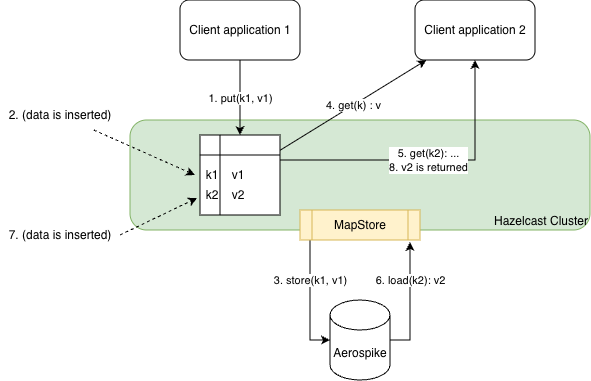

The diagram above was exported from draw.io. Its source (the exported page's mxGraphModel, read from the mxfile embedded in the PNG):
<mxGraphModel dx="746" dy="499" grid="1" gridSize="10" guides="1" tooltips="1" connect="1" arrows="1" fold="1" page="1" pageScale="1" pageWidth="1169" pageHeight="827" math="0" shadow="0">
  <root>
    <mxCell id="0" />
    <mxCell id="1" parent="0" />
    <mxCell id="AMSfNqbP0kPFrPF2VziV-1" value="Hazelcast Cluster" style="rounded=1;whiteSpace=wrap;html=1;verticalAlign=bottom;align=right;fillColor=#d5e8d4;strokeColor=#82b366;" vertex="1" parent="1">
      <mxGeometry x="240" y="170" width="460" height="110" as="geometry" />
    </mxCell>
    <mxCell id="AMSfNqbP0kPFrPF2VziV-3" value="3. store(k1, v1)" style="edgeStyle=orthogonalEdgeStyle;rounded=0;orthogonalLoop=1;jettySize=auto;html=1;startArrow=classic;startFill=1;endArrow=none;endFill=0;" edge="1" parent="1" source="AMSfNqbP0kPFrPF2VziV-2" target="AMSfNqbP0kPFrPF2VziV-4">
      <mxGeometry x="0.3333" relative="1" as="geometry">
        <mxPoint x="420" y="300" as="targetPoint" />
        <Array as="points">
          <mxPoint x="420" y="390" />
        </Array>
        <mxPoint as="offset" />
      </mxGeometry>
    </mxCell>
    <mxCell id="AMSfNqbP0kPFrPF2VziV-2" value="Aerospike" style="shape=cylinder3;whiteSpace=wrap;html=1;boundedLbl=1;backgroundOutline=1;size=15;" vertex="1" parent="1">
      <mxGeometry x="440" y="350" width="60" height="80" as="geometry" />
    </mxCell>
    <mxCell id="AMSfNqbP0kPFrPF2VziV-4" value="MapStore" style="shape=process;whiteSpace=wrap;html=1;backgroundOutline=1;fillColor=#fff2cc;strokeColor=#d6b656;" vertex="1" parent="1">
      <mxGeometry x="410" y="260" width="120" height="30" as="geometry" />
    </mxCell>
    <mxCell id="AMSfNqbP0kPFrPF2VziV-13" value="5. get(k2): ...&lt;div&gt;8. v2 is returned&lt;/div&gt;" style="edgeStyle=orthogonalEdgeStyle;rounded=0;orthogonalLoop=1;jettySize=auto;html=1;startArrow=classic;startFill=1;endArrow=none;endFill=0;" edge="1" parent="1" source="AMSfNqbP0kPFrPF2VziV-5" target="AMSfNqbP0kPFrPF2VziV-8">
      <mxGeometry relative="1" as="geometry">
        <Array as="points">
          <mxPoint x="585" y="210" />
        </Array>
      </mxGeometry>
    </mxCell>
    <mxCell id="AMSfNqbP0kPFrPF2VziV-5" value="Client application 2" style="rounded=1;whiteSpace=wrap;html=1;" vertex="1" parent="1">
      <mxGeometry x="525" y="50" width="120" height="60" as="geometry" />
    </mxCell>
    <mxCell id="AMSfNqbP0kPFrPF2VziV-7" value="1. put(k1, v1)" style="edgeStyle=orthogonalEdgeStyle;rounded=0;orthogonalLoop=1;jettySize=auto;html=1;" edge="1" parent="1" source="AMSfNqbP0kPFrPF2VziV-6" target="AMSfNqbP0kPFrPF2VziV-8">
      <mxGeometry relative="1" as="geometry">
        <mxPoint x="370" y="160" as="targetPoint" />
      </mxGeometry>
    </mxCell>
    <mxCell id="AMSfNqbP0kPFrPF2VziV-6" value="Client application 1" style="rounded=1;whiteSpace=wrap;html=1;" vertex="1" parent="1">
      <mxGeometry x="290" y="50" width="120" height="60" as="geometry" />
    </mxCell>
    <mxCell id="AMSfNqbP0kPFrPF2VziV-12" value="4. get(k) : v" style="rounded=0;orthogonalLoop=1;jettySize=auto;html=1;" edge="1" parent="1" source="AMSfNqbP0kPFrPF2VziV-8" target="AMSfNqbP0kPFrPF2VziV-5">
      <mxGeometry relative="1" as="geometry" />
    </mxCell>
    <mxCell id="AMSfNqbP0kPFrPF2VziV-8" value="" style="shape=internalStorage;whiteSpace=wrap;html=1;backgroundOutline=1;" vertex="1" parent="1">
      <mxGeometry x="310" y="185" width="80" height="80" as="geometry" />
    </mxCell>
    <mxCell id="AMSfNqbP0kPFrPF2VziV-9" value="k1&amp;nbsp; &amp;nbsp; v1" style="text;html=1;whiteSpace=wrap;strokeColor=none;fillColor=none;align=center;verticalAlign=middle;rounded=0;" vertex="1" parent="1">
      <mxGeometry x="305" y="210" width="60" height="30" as="geometry" />
    </mxCell>
    <mxCell id="AMSfNqbP0kPFrPF2VziV-11" style="rounded=0;orthogonalLoop=1;jettySize=auto;html=1;entryX=0;entryY=0.5;entryDx=0;entryDy=0;dashed=1;" edge="1" parent="1" source="AMSfNqbP0kPFrPF2VziV-10" target="AMSfNqbP0kPFrPF2VziV-9">
      <mxGeometry relative="1" as="geometry" />
    </mxCell>
    <mxCell id="AMSfNqbP0kPFrPF2VziV-10" value="2. (data is inserted)" style="text;html=1;whiteSpace=wrap;strokeColor=none;fillColor=none;align=center;verticalAlign=middle;rounded=0;" vertex="1" parent="1">
      <mxGeometry x="110" y="150" width="120" height="30" as="geometry" />
    </mxCell>
    <mxCell id="AMSfNqbP0kPFrPF2VziV-16" value="6. load(k2): v2" style="edgeStyle=orthogonalEdgeStyle;rounded=0;orthogonalLoop=1;jettySize=auto;html=1;exitX=1;exitY=0.5;exitDx=0;exitDy=0;exitPerimeter=0;" edge="1" parent="1" source="AMSfNqbP0kPFrPF2VziV-2">
      <mxGeometry x="0.3559" relative="1" as="geometry">
        <mxPoint x="520" y="292" as="targetPoint" />
        <Array as="points">
          <mxPoint x="520" y="390" />
        </Array>
        <mxPoint as="offset" />
      </mxGeometry>
    </mxCell>
    <mxCell id="AMSfNqbP0kPFrPF2VziV-17" value="k2&amp;nbsp; &amp;nbsp; v2" style="text;html=1;whiteSpace=wrap;strokeColor=none;fillColor=none;align=center;verticalAlign=middle;rounded=0;" vertex="1" parent="1">
      <mxGeometry x="305" y="230" width="60" height="30" as="geometry" />
    </mxCell>
    <mxCell id="AMSfNqbP0kPFrPF2VziV-18" value="7. (data is inserted)" style="text;html=1;whiteSpace=wrap;strokeColor=none;fillColor=none;align=center;verticalAlign=middle;rounded=0;" vertex="1" parent="1">
      <mxGeometry x="110" y="270" width="120" height="30" as="geometry" />
    </mxCell>
    <mxCell id="AMSfNqbP0kPFrPF2VziV-19" style="rounded=0;orthogonalLoop=1;jettySize=auto;html=1;entryX=0.036;entryY=0.6;entryDx=0;entryDy=0;dashed=1;exitX=1;exitY=0.5;exitDx=0;exitDy=0;entryPerimeter=0;" edge="1" parent="1" source="AMSfNqbP0kPFrPF2VziV-18" target="AMSfNqbP0kPFrPF2VziV-17">
      <mxGeometry relative="1" as="geometry">
        <mxPoint x="260" y="200" as="sourcePoint" />
        <mxPoint x="361" y="245" as="targetPoint" />
      </mxGeometry>
    </mxCell>
  </root>
</mxGraphModel>